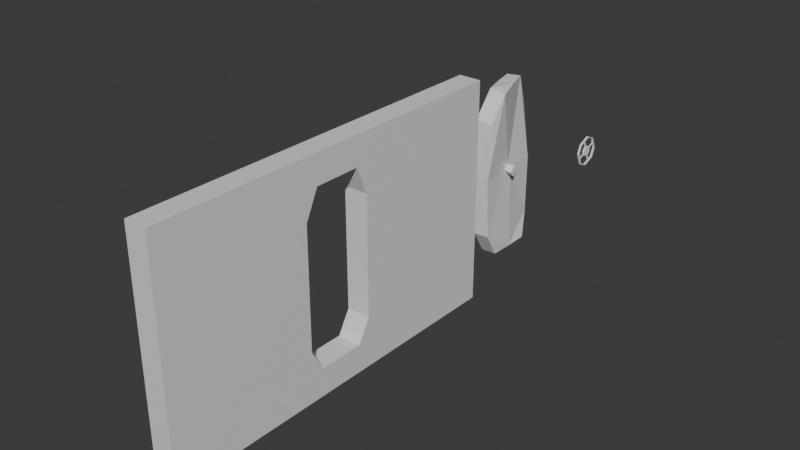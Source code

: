 # Source: PortaSalaDeMaquinas_SEMTEXTURA_PartesLadoALado.blend  (saved by Blender 5.1.29; exported with 4.5.12 LTS)
import bpy
from mathutils import Matrix  # noqa: F401  (used for matrix-valued properties, if any)

bpy.ops.wm.read_factory_settings(use_empty=True)
scene = bpy.context.scene
scene.name = 'Scene'

# ---- collections
col_collection = bpy.data.collections.new('Collection'); scene.collection.children.link(col_collection)

# ---- materials (node trees are filled in below, after node groups)
mat_material = bpy.data.materials.new('Material')
mat_material.alpha_threshold = 0.0
mat_material.use_backface_culling_lightprobe_volume = False
mat_material.use_transparent_shadow = False
mat_material.roughness = 0.5
mat_material.line_color = (0.0, 0.0, 0.0, 1.0)

# ---- material node trees
mat_material.use_nodes = True; mat_material.node_tree.nodes.clear()
_N = mat_material.node_tree.nodes; _L = mat_material.node_tree.links
n0 = _N.new('ShaderNodeOutputMaterial'); n0.name = 'Material Output'; n0.location = (300, 300)
n1 = _N.new('ShaderNodeBsdfPrincipled'); n1.name = 'Principled BSDF'; n1.location = (10, 300)
n1.inputs[3].default_value = 1.45
_L.new(n1.outputs[0], n0.inputs[0])
n0.is_active_output = True

# ---- world
world_world = bpy.data.worlds.new('World'); scene.world = world_world
world_world.use_nodes = True; world_world.node_tree.nodes.clear()
_N = world_world.node_tree.nodes; _L = world_world.node_tree.links
n0 = _N.new('ShaderNodeOutputWorld'); n0.name = 'World Output'; n0.location = (300, 300)
n1 = _N.new('ShaderNodeBackground'); n1.name = 'Background'; n1.location = (10, 300)
n1.inputs[0].default_value = (0.05088, 0.05088, 0.05088, 1.0)
_L.new(n1.outputs[0], n0.inputs[0])
n0.is_active_output = True
world_world.color = (0.05088, 0.05088, 0.05088)
world_world.use_sun_shadow = False
world_world.sun_shadow_jitter_overblur = 0.0

# ---- meshes
me_cube = bpy.data.meshes.new('Cube')
me_cube.from_pydata([(4.827, 0.5775, 2.245), (4.827, 0.5507, -2.252), (4.827, -0.6463, 2.245), (4.827, -0.6655, -2.252), (4.231, 5.0, 3.0), (4.231, 5.0, -3.0), (4.231, -5.0, 3.0), (4.231, -5.0, -3.0), (4.827, 5.0, 3.0), (4.827, 5.0, -3.0), (4.827, -5.0, 3.0), (4.827, -5.0, -3.0), (4.827, 5.0, -1.5), (4.827, -5.0, -1.5), (4.231, 5.0, -1.5), (4.827, -1.005, -1.662), (4.231, -5.0, -1.5), (4.827, 0.8903, -1.662), (4.231, -5.0, 1.5), (4.827, 0.8807, 1.516), (4.827, 5.0, 1.5), (4.827, -5.0, 1.5), (4.231, 5.0, 1.5), (4.827, -0.9956, 1.516), (4.196, 0.5775, 2.245), (4.196, 0.5507, -2.252), (4.196, -0.6463, 2.245), (4.196, -0.6655, -2.252), (4.196, -1.005, -1.662), (4.196, 0.8903, -1.662), (4.196, 0.8807, 1.516), (4.196, -0.9956, 1.516)], [], [(8, 4, 6, 10), (21, 10, 6, 18), (5, 9, 11, 7), (23, 2, 10, 21), (22, 4, 8, 20), (2, 0, 8, 10), (1, 3, 11, 9), (19, 20, 8, 0), (14, 22, 20, 12), (11, 13, 16, 7), (4, 22, 30, 24), (3, 15, 13, 11), (5, 14, 12, 9), (1, 9, 12, 17), (15, 3, 27, 28), (15, 23, 21, 13), (17, 12, 20, 19), (13, 21, 18, 16), (6, 4, 24, 26), (2, 23, 31, 26), (1, 17, 29, 25), (23, 15, 28, 31), (0, 2, 26, 24), (17, 19, 30, 29), (19, 0, 24, 30), (3, 1, 25, 27), (18, 6, 26, 31), (16, 18, 31, 28), (7, 16, 28, 27), (5, 7, 27, 25), (14, 5, 25, 29), (22, 14, 29, 30)])
_uv = me_cube.uv_layers.new(name='UVMap')
_uv.uv.foreach_set('vector', [0.625, 0.5, 0.875, 0.5, 0.875, 0.75, 0.625, 0.75, 0.5625, 0.75, 0.625, 0.75, 0.625, 1.0, 0.5625, 1.0, 0.125, 0.5, 0.375, 0.5, 0.375, 0.75, 0.125, 0.75, 0.5188, 0.6627, 0.5377, 0.6627, 0.625, 0.75, 0.5625, 0.75, 0.5625, 0.25, 0.625, 0.25, 0.625, 0.5, 0.5625, 0.5, 0.5377, 0.6627, 0.5377, 0.5873, 0.625, 0.5, 0.625, 0.75, 0.4623, 0.5873, 0.4623, 0.6627, 0.375, 0.75, 0.375, 0.5, 0.5188, 0.5873, 0.5625, 0.5, 0.625, 0.5, 0.5377, 0.5873, 0.4375, 0.25, 0.5625, 0.25, 0.5625, 0.5, 0.4375, 0.5, 0.375, 0.75, 0.4375, 0.75, 0.4375, 1.0, 0.375, 1.0, 0.625, 0.25, 0.5625, 0.25, 0.5188, 0.5873, 0.5377, 0.5873, 0.4623, 0.6627, 0.4812, 0.6627, 0.4375, 0.75, 0.375, 0.75, 0.375, 0.25, 0.4375, 0.25, 0.4375, 0.5, 0.375, 0.5, 0.4623, 0.5873, 0.375, 0.5, 0.4375, 0.5, 0.4812, 0.5873, 0.4812, 0.6627, 0.4623, 0.6627, 0.4623, 0.6627, 0.4812, 0.6627, 0.4812, 0.6627, 0.5188, 0.6627, 0.5625, 0.75, 0.4375, 0.75, 0.4812, 0.5873, 0.4375, 0.5, 0.5625, 0.5, 0.5188, 0.5873, 0.4375, 0.75, 0.5625, 0.75, 0.5625, 1.0, 0.4375, 1.0, 0.875, 0.75, 0.625, 0.25, 0.5377, 0.5873, 0.5377, 0.6627, 0.5377, 0.6627, 0.5188, 0.6627, 0.5188, 0.6627, 0.5377, 0.6627, 0.4623, 0.5873, 0.4812, 0.5873, 0.4812, 0.5873, 0.4623, 0.5873, 0.5188, 0.6627, 0.4812, 0.6627, 0.4812, 0.6627, 0.5188, 0.6627, 0.5377, 0.5873, 0.5377, 0.6627, 0.5377, 0.6627, 0.5377, 0.5873, 0.4812, 0.5873, 0.5188, 0.5873, 0.5188, 0.5873, 0.4812, 0.5873, 0.5188, 0.5873, 0.5377, 0.5873, 0.5377, 0.5873, 0.5188, 0.5873, 0.4623, 0.6627, 0.4623, 0.5873, 0.4623, 0.5873, 0.4623, 0.6627, 0.5625, 1.0, 0.875, 0.75, 0.5377, 0.6627, 0.5188, 0.6627, 0.4375, 1.0, 0.5625, 1.0, 0.5188, 0.6627, 0.4812, 0.6627, 0.375, 1.0, 0.4375, 1.0, 0.4812, 0.6627, 0.4623, 0.6627, 0.125, 0.5, 0.375, 1.0, 0.4623, 0.6627, 0.4623, 0.5873, 0.4375, 0.25, 0.125, 0.5, 0.4623, 0.5873, 0.4812, 0.5873, 0.5625, 0.25, 0.4375, 0.25, 0.4812, 0.5873, 0.5188, 0.5873])
me_cube.materials.append(mat_material)
me_cube.use_mirror_x = True
me_cube.use_mirror_vertex_groups = False
me_cube.use_mirror_topology = True
me_cube.update()
me_cube_001 = bpy.data.meshes.new('Cube.001')
me_cube_001.from_pydata([(4.047, 7.79, 2.111), (4.389, 7.745, -2.386), (4.428, 6.6, 2.067), (4.389, 6.529, -2.386), (4.389, 6.19, -1.796), (4.196, 8.085, -1.796), (3.976, 8.085, 1.383), (4.303, 6.26, 1.345), (3.805, 7.72, 2.111), (4.088, 7.745, -2.386), (4.147, 6.53, 2.148), (4.088, 6.529, -2.386), (4.088, 6.19, -1.796), (3.894, 8.085, -1.796), (3.683, 8.015, 1.383), (4.022, 6.19, 1.426), (4.389, 7.137, -2.386), (4.088, 7.137, -2.386), (4.247, 7.16, 2.111), (3.945, 7.16, 2.111), (4.296, 6.194, -0.2066), (3.994, 6.194, -0.2066), (4.196, 8.08, -0.2066), (3.894, 8.08, -0.2066), (4.451, 7.071, -0.2066), (4.196, 7.071, -0.2066), (4.196, 7.233, -0.2066), (4.196, 7.15, -0.1197), (4.451, 7.147, -0.295), (4.451, 7.15, -0.1197), (4.196, 7.147, -0.295), (4.451, 7.233, -0.2066)], [], [(13, 23, 14, 8, 19, 10, 15, 21, 12, 11, 17, 9), (2, 7, 15, 10), (1, 5, 13, 9), (6, 0, 8, 14), (16, 1, 9, 17), (22, 6, 14, 23), (20, 4, 12, 21), (4, 3, 11, 12), (18, 2, 10, 19), (3, 16, 17, 11), (0, 18, 19, 8), (7, 20, 21, 15), (5, 22, 23, 13), (27, 26, 31, 29), (3, 4, 20, 25, 30, 16), (26, 30, 28, 31), (1, 16, 30, 26, 22, 5), (31, 28, 24, 29), (26, 27, 18, 0, 6, 22), (25, 20, 7, 2, 18, 27), (25, 27, 29, 24), (30, 25, 24, 28)])
_uv = me_cube_001.uv_layers.new(name='UVMap')
_uv.uv.foreach_set('vector', [0.4812, 0.5873, 0.5, 0.5873, 0.5188, 0.5873, 0.5377, 0.5873, 0.5377, 0.625, 0.5377, 0.6627, 0.5188, 0.6627, 0.5, 0.6627, 0.4812, 0.6627, 0.4623, 0.6627, 0.4623, 0.625, 0.4623, 0.5873, 0.5377, 0.6627, 0.5188, 0.6627, 0.5188, 0.6627, 0.5377, 0.6627, 0.4623, 0.5873, 0.4812, 0.5873, 0.4812, 0.5873, 0.4623, 0.5873, 0.5188, 0.5873, 0.5377, 0.5873, 0.5377, 0.5873, 0.5188, 0.5873, 0.4623, 0.625, 0.4623, 0.5873, 0.4623, 0.5873, 0.4623, 0.625, 0.5, 0.5873, 0.5188, 0.5873, 0.5188, 0.5873, 0.5, 0.5873, 0.5, 0.6627, 0.4812, 0.6627, 0.4812, 0.6627, 0.5, 0.6627, 0.4812, 0.6627, 0.4623, 0.6627, 0.4623, 0.6627, 0.4812, 0.6627, 0.5377, 0.625, 0.5377, 0.6627, 0.5377, 0.6627, 0.5377, 0.625, 0.4623, 0.6627, 0.4623, 0.625, 0.4623, 0.625, 0.4623, 0.6627, 0.5377, 0.5873, 0.5377, 0.625, 0.5377, 0.625, 0.5377, 0.5873, 0.5188, 0.6627, 0.5, 0.6627, 0.5, 0.6627, 0.5188, 0.6627, 0.4812, 0.5873, 0.5, 0.5873, 0.5, 0.5873, 0.4812, 0.5873, 0.5255, 0.625, 0.4996, 0.6003, 0.4996, 0.6003, 0.5255, 0.625, 0.4623, 0.6627, 0.4812, 0.6627, 0.5, 0.6627, 0.4996, 0.6491, 0.4722, 0.625, 0.4623, 0.625, 0.4996, 0.6003, 0.4722, 0.625, 0.4722, 0.625, 0.4996, 0.6003, 0.4623, 0.5873, 0.4623, 0.625, 0.4722, 0.625, 0.4996, 0.6003, 0.5, 0.5873, 0.4812, 0.5873, 0.4996, 0.6003, 0.4722, 0.625, 0.4996, 0.6491, 0.5255, 0.625, 0.4996, 0.6003, 0.5255, 0.625, 0.5377, 0.625, 0.5377, 0.5873, 0.5188, 0.5873, 0.5, 0.5873, 0.4996, 0.6491, 0.5, 0.6627, 0.5188, 0.6627, 0.5377, 0.6627, 0.5377, 0.625, 0.5255, 0.625, 0.4996, 0.6491, 0.5255, 0.625, 0.5255, 0.625, 0.4996, 0.6491, 0.4722, 0.625, 0.4996, 0.6491, 0.4996, 0.6491, 0.4722, 0.625])
me_cube_001.materials.append(mat_material)
me_cube_001.use_mirror_x = True
me_cube_001.use_mirror_vertex_groups = False
me_cube_001.use_mirror_topology = True
me_cube_001.update()
me_cylinder = bpy.data.meshes.new('Cylinder')
me_cylinder.from_pydata([(5.243, 9.601, -0.1995), (5.279, 9.667, -0.1714), (5.268, 9.529, -0.1378), (5.279, 9.607, -0.3167), (5.243, 9.529, -0.2682), (5.279, 9.556, -0.3376), (5.269, 9.45, -0.1994), (5.279, 9.411, -0.2775), (5.243, 9.45, -0.1995), (5.279, 9.39, -0.2268), (5.269, 9.529, -0.2682), (5.279, 9.45, -0.08156), (5.243, 9.529, -0.1379), (5.279, 9.501, -0.06059), (5.269, 9.601, -0.1994), (5.279, 9.646, -0.1208), (5.263, 9.667, -0.1716), (5.263, 9.607, -0.3168), (5.263, 9.556, -0.3378), (5.263, 9.411, -0.2776), (5.263, 9.39, -0.227), (5.263, 9.45, -0.08173), (5.262, 9.501, -0.06075), (5.263, 9.646, -0.1209), (5.243, 9.679, -0.1995), (5.299, 9.679, -0.1989), (5.299, 9.635, -0.09283), (5.243, 9.635, -0.09342), (5.278, 9.852, -0.09485), (5.278, 9.831, -0.04422), (5.262, 9.852, -0.09502), (5.262, 9.831, -0.04439), (5.299, 9.423, -0.09283), (5.243, 9.423, -0.09342), (5.242, 9.529, -0.04948), (5.299, 9.529, -0.0489), (5.277, 9.374, 0.1032), (5.277, 9.424, 0.1242), (5.261, 9.374, 0.103), (5.261, 9.424, 0.124), (5.299, 9.423, -0.305), (5.243, 9.423, -0.3055), (5.243, 9.379, -0.1995), (5.299, 9.379, -0.1989), (5.28, 9.226, -0.354), (5.28, 9.205, -0.3034), (5.264, 9.226, -0.3542), (5.263, 9.205, -0.3035), (5.299, 9.635, -0.305), (5.243, 9.635, -0.3055), (5.243, 9.529, -0.3495), (5.299, 9.529, -0.3489), (5.281, 9.684, -0.5014), (5.281, 9.633, -0.5224), (5.265, 9.684, -0.5016), (5.265, 9.633, -0.5226), (5.298, 9.37, 0.1124), (5.298, 9.421, 0.1334), (5.243, 9.37, 0.1123), (5.243, 9.421, 0.1333), (5.298, 9.217, -0.3578), (5.298, 9.196, -0.3072), (5.244, 9.217, -0.358), (5.244, 9.196, -0.3074), (5.299, 9.687, -0.5107), (5.299, 9.637, -0.5316), (5.245, 9.687, -0.5108), (5.245, 9.637, -0.5318), (5.297, 9.861, -0.09103), (5.297, 9.84, -0.04039), (5.244, 9.861, -0.0912), (5.244, 9.84, -0.04056), (5.299, 9.826, -0.4533), (5.245, 9.826, -0.4534), (5.299, 9.837, -0.481), (5.245, 9.837, -0.4811), (5.299, 9.498, -0.589), (5.245, 9.498, -0.5892), (5.299, 9.51, -0.6167), (5.245, 9.51, -0.6169), (5.299, 9.274, -0.4964), (5.244, 9.274, -0.4966), (5.299, 9.247, -0.5079), (5.244, 9.247, -0.508), (5.298, 9.139, -0.1686), (5.243, 9.139, -0.1688), (5.298, 9.111, -0.1801), (5.243, 9.111, -0.1802), (5.298, 9.231, 0.05504), (5.243, 9.231, 0.05488), (5.298, 9.22, 0.08276), (5.243, 9.22, 0.08259), (5.298, 9.559, 0.1908), (5.242, 9.559, 0.1907), (5.298, 9.548, 0.2185), (5.242, 9.548, 0.2184), (5.297, 9.783, 0.09819), (5.243, 9.783, 0.09802), (5.297, 9.811, 0.1097), (5.243, 9.811, 0.1095), (5.298, 9.919, -0.2296), (5.244, 9.919, -0.2298), (5.298, 9.946, -0.2181), (5.244, 9.946, -0.2183)], [], [(51, 40, 41, 50), (7, 9, 45, 44), (43, 32, 33, 42), (11, 13, 37, 36), (35, 26, 27, 34), (16, 23, 31, 30), (25, 26, 35, 32, 43, 40, 51, 48), (25, 48, 49, 24), (4, 50, 41, 42, 8), (3, 5, 53, 52), (4, 8, 6, 10), (8, 12, 2, 6), (12, 0, 14, 2), (2, 14, 10, 6), (8, 42, 33, 34, 12), (0, 24, 49, 50, 4), (12, 34, 27, 24, 0), (0, 4, 10, 14), (16, 1, 25, 24), (15, 23, 27, 26), (23, 16, 24, 27), (1, 15, 26, 25), (30, 31, 71, 70), (1, 16, 30, 28), (15, 1, 28, 29), (23, 15, 29, 31), (11, 21, 33, 32), (21, 22, 34, 33), (13, 11, 32, 35), (22, 13, 35, 34), (37, 39, 59, 57), (21, 11, 36, 38), (13, 22, 39, 37), (22, 21, 38, 39), (7, 19, 41, 40), (19, 20, 42, 41), (9, 7, 40, 43), (20, 9, 43, 42), (44, 45, 61, 60), (19, 7, 44, 46), (9, 20, 47, 45), (20, 19, 46, 47), (3, 17, 49, 48), (17, 18, 50, 49), (5, 3, 48, 51), (18, 5, 51, 50), (53, 55, 67, 65), (17, 3, 52, 54), (5, 18, 55, 53), (18, 17, 54, 55), (57, 59, 93, 92), (39, 38, 58, 59), (36, 37, 57, 56), (38, 36, 56, 58), (61, 84, 86, 82, 80, 60), (46, 44, 60, 62), (45, 47, 63, 61), (47, 46, 62, 63), (65, 67, 77, 76), (55, 54, 66, 67), (52, 53, 65, 64), (54, 52, 64, 66), (71, 97, 99, 103, 101, 70), (28, 30, 70, 68), (29, 28, 68, 69), (31, 29, 69, 71), (87, 83, 82, 86), (62, 81, 83, 87, 85, 63), (95, 91, 90, 94), (95, 93, 59, 58, 89, 91), (57, 92, 94, 90, 88, 56), (98, 102, 103, 99), (68, 100, 102, 98, 96, 69), (79, 75, 74, 78), (79, 77, 67, 66, 73, 75), (65, 76, 78, 74, 72, 64), (73, 72, 74, 75), (66, 64, 72, 73), (76, 77, 79, 78), (81, 80, 82, 83), (62, 60, 80, 81), (84, 85, 87, 86), (61, 63, 85, 84), (89, 88, 90, 91), (58, 56, 88, 89), (92, 93, 95, 94), (97, 96, 98, 99), (71, 69, 96, 97), (100, 101, 103, 102), (68, 70, 101, 100), (74, 75, 103, 102), (73, 72, 100, 101), (74, 102, 100, 72), (73, 101, 103, 75), (80, 81, 77, 76), (89, 88, 84, 85), (93, 92, 96, 97), (95, 94, 98, 99), (90, 91, 87, 86), (82, 83, 79, 78), (81, 77, 79, 83), (82, 78, 76, 80), (84, 88, 90, 86), (89, 85, 87, 91), (97, 93, 95, 99), (98, 94, 92, 96)])
_uv = me_cylinder.uv_layers.new(name='UVMap')
_uv.uv.foreach_set('vector', [0.75, 1.0, 0.625, 1.0, 0.625, 0.5, 0.75, 0.5, 0.5923, 0.8221, 0.5327, 0.8221, 0.5327, 0.8221, 0.5923, 0.8221, 0.5, 1.0, 0.375, 1.0, 0.375, 0.5, 0.5, 0.5, 0.3423, 0.8221, 0.2827, 0.8221, 0.2827, 0.8221, 0.3423, 0.8221, 0.25, 1.0, 0.125, 1.0, 0.125, 0.5, 0.25, 0.5, 0.03266, 0.6779, 0.09234, 0.6779, 0.09234, 0.6779, 0.03266, 0.6779, 0.25, 0.49, 0.08029, 0.4197, 0.01, 0.25, 0.08029, 0.08029, 0.25, 0.01, 0.4197, 0.08029, 0.49, 0.25, 0.4197, 0.4197, 1.0, 1.0, 0.875, 1.0, 0.875, 0.5, 1.0, 0.5, 0.8101, 0.25, 0.99, 0.25, 0.9197, 0.08029, 0.75, 0.01, 0.75, 0.1899, 0.8423, 0.8221, 0.7827, 0.8221, 0.7827, 0.8221, 0.8423, 0.8221, 0.8101, 0.25, 0.75, 0.1899, 0.75, 0.1899, 0.8101, 0.25, 0.75, 0.1899, 0.6899, 0.25, 0.6899, 0.25, 0.75, 0.1899, 0.6899, 0.25, 0.75, 0.3101, 0.75, 0.3101, 0.6899, 0.25, 0.6899, 0.25, 0.75, 0.3101, 0.8101, 0.25, 0.75, 0.1899, 0.75, 0.1899, 0.75, 0.01, 0.5803, 0.08029, 0.51, 0.25, 0.6899, 0.25, 0.75, 0.3101, 0.75, 0.49, 0.9197, 0.4197, 0.99, 0.25, 0.8101, 0.25, 0.6899, 0.25, 0.51, 0.25, 0.5803, 0.4197, 0.75, 0.49, 0.75, 0.3101, 0.75, 0.3101, 0.8101, 0.25, 0.8101, 0.25, 0.75, 0.3101, 0.03266, 0.6779, 0.03266, 0.8221, 0.0, 1.0, 0.0, 0.5, 0.09234, 0.8221, 0.09234, 0.6779, 0.125, 0.5, 0.125, 1.0, 0.09234, 0.6779, 0.03266, 0.6779, 0.0, 0.5, 0.125, 0.5, 0.03266, 0.8221, 0.09234, 0.8221, 0.125, 1.0, 0.0, 1.0, 0.03266, 0.6779, 0.09234, 0.6779, 0.09234, 0.6779, 0.03266, 0.6779, 0.03266, 0.8221, 0.03266, 0.6779, 0.03266, 0.6779, 0.03266, 0.8221, 0.09234, 0.8221, 0.03266, 0.8221, 0.03266, 0.8221, 0.09234, 0.8221, 0.09234, 0.6779, 0.09234, 0.8221, 0.09234, 0.8221, 0.09234, 0.6779, 0.3423, 0.8221, 0.3423, 0.6779, 0.375, 0.5, 0.375, 1.0, 0.3423, 0.6779, 0.2827, 0.6779, 0.25, 0.5, 0.375, 0.5, 0.2827, 0.8221, 0.3423, 0.8221, 0.375, 1.0, 0.25, 1.0, 0.2827, 0.6779, 0.2827, 0.8221, 0.25, 1.0, 0.25, 0.5, 0.2827, 0.8221, 0.2827, 0.6779, 0.2827, 0.6779, 0.2827, 0.8221, 0.3423, 0.6779, 0.3423, 0.8221, 0.3423, 0.8221, 0.3423, 0.6779, 0.2827, 0.8221, 0.2827, 0.6779, 0.2827, 0.6779, 0.2827, 0.8221, 0.2827, 0.6779, 0.3423, 0.6779, 0.3423, 0.6779, 0.2827, 0.6779, 0.5923, 0.8221, 0.5923, 0.6779, 0.625, 0.5, 0.625, 1.0, 0.5923, 0.6779, 0.5327, 0.6779, 0.5, 0.5, 0.625, 0.5, 0.5327, 0.8221, 0.5923, 0.8221, 0.625, 1.0, 0.5, 1.0, 0.5327, 0.6779, 0.5327, 0.8221, 0.5, 1.0, 0.5, 0.5, 0.5923, 0.8221, 0.5327, 0.8221, 0.5327, 0.8221, 0.5923, 0.8221, 0.5923, 0.6779, 0.5923, 0.8221, 0.5923, 0.8221, 0.5923, 0.6779, 0.5327, 0.8221, 0.5327, 0.6779, 0.5327, 0.6779, 0.5327, 0.8221, 0.5327, 0.6779, 0.5923, 0.6779, 0.5923, 0.6779, 0.5327, 0.6779, 0.8423, 0.8221, 0.8423, 0.6779, 0.875, 0.5, 0.875, 1.0, 0.8423, 0.6779, 0.7827, 0.6779, 0.75, 0.5, 0.875, 0.5, 0.7827, 0.8221, 0.8423, 0.8221, 0.875, 1.0, 0.75, 1.0, 0.7827, 0.6779, 0.7827, 0.8221, 0.75, 1.0, 0.75, 0.5, 0.7827, 0.8221, 0.7827, 0.6779, 0.7827, 0.6779, 0.7827, 0.8221, 0.8423, 0.6779, 0.8423, 0.8221, 0.8423, 0.8221, 0.8423, 0.6779, 0.7827, 0.8221, 0.7827, 0.6779, 0.7827, 0.6779, 0.7827, 0.8221, 0.7827, 0.6779, 0.8423, 0.6779, 0.8423, 0.6779, 0.7827, 0.6779, 0.2827, 0.8221, 0.2827, 0.6779, 0.2827, 0.6779, 0.2827, 0.8221, 0.2827, 0.6779, 0.3423, 0.6779, 0.3423, 0.6779, 0.2827, 0.6779, 0.3423, 0.8221, 0.2827, 0.8221, 0.2827, 0.8221, 0.3423, 0.8221, 0.3423, 0.6779, 0.3423, 0.8221, 0.3423, 0.8221, 0.3423, 0.6779, 0.5327, 0.8221, 0.5327, 0.8221, 0.5327, 0.8221, 0.5923, 0.8221, 0.5923, 0.8221, 0.5923, 0.8221, 0.5923, 0.6779, 0.5923, 0.8221, 0.5923, 0.8221, 0.5923, 0.6779, 0.5327, 0.8221, 0.5327, 0.6779, 0.5327, 0.6779, 0.5327, 0.8221, 0.5327, 0.6779, 0.5923, 0.6779, 0.5923, 0.6779, 0.5327, 0.6779, 0.7827, 0.8221, 0.7827, 0.6779, 0.7827, 0.6779, 0.7827, 0.8221, 0.7827, 0.6779, 0.8423, 0.6779, 0.8423, 0.6779, 0.7827, 0.6779, 0.8423, 0.8221, 0.7827, 0.8221, 0.7827, 0.8221, 0.8423, 0.8221, 0.8423, 0.6779, 0.8423, 0.8221, 0.8423, 0.8221, 0.8423, 0.6779, 0.09234, 0.6779, 0.09234, 0.6779, 0.09234, 0.6779, 0.03266, 0.6779, 0.03266, 0.6779, 0.03266, 0.6779, 0.03266, 0.8221, 0.03266, 0.6779, 0.03266, 0.6779, 0.03266, 0.8221, 0.09234, 0.8221, 0.03266, 0.8221, 0.03266, 0.8221, 0.09234, 0.8221, 0.09234, 0.6779, 0.09234, 0.8221, 0.09234, 0.8221, 0.09234, 0.6779, 0.5327, 0.6779, 0.5923, 0.6779, 0.5923, 0.8221, 0.5327, 0.8221, 0.5923, 0.6779, 0.5923, 0.6779, 0.5923, 0.6779, 0.5327, 0.6779, 0.5327, 0.6779, 0.5327, 0.6779, 0.2827, 0.6779, 0.3423, 0.6779, 0.3423, 0.8221, 0.2827, 0.8221, 0.2827, 0.6779, 0.2827, 0.6779, 0.2827, 0.6779, 0.3423, 0.6779, 0.3423, 0.6779, 0.3423, 0.6779, 0.2827, 0.8221, 0.2827, 0.8221, 0.2827, 0.8221, 0.3423, 0.8221, 0.3423, 0.8221, 0.3423, 0.8221, 0.09234, 0.8221, 0.03266, 0.8221, 0.03266, 0.6779, 0.09234, 0.6779, 0.03266, 0.8221, 0.03266, 0.8221, 0.03266, 0.8221, 0.09234, 0.8221, 0.09234, 0.8221, 0.09234, 0.8221, 0.7827, 0.6779, 0.8423, 0.6779, 0.8423, 0.8221, 0.7827, 0.8221, 0.7827, 0.6779, 0.7827, 0.6779, 0.7827, 0.6779, 0.8423, 0.6779, 0.8423, 0.6779, 0.8423, 0.6779, 0.7827, 0.8221, 0.7827, 0.8221, 0.7827, 0.8221, 0.8423, 0.8221, 0.8423, 0.8221, 0.8423, 0.8221, 0.8423, 0.6779, 0.8423, 0.8221, 0.8423, 0.8221, 0.8423, 0.6779, 0.8423, 0.6779, 0.8423, 0.8221, 0.8423, 0.8221, 0.8423, 0.6779, 0.7827, 0.8221, 0.7827, 0.6779, 0.7827, 0.6779, 0.7827, 0.8221, 0.5923, 0.6779, 0.5923, 0.8221, 0.5923, 0.8221, 0.5923, 0.6779, 0.5923, 0.6779, 0.5923, 0.8221, 0.5923, 0.8221, 0.5923, 0.6779, 0.5327, 0.8221, 0.5327, 0.6779, 0.5327, 0.6779, 0.5327, 0.8221, 0.5327, 0.8221, 0.5327, 0.6779, 0.5327, 0.6779, 0.5327, 0.8221, 0.3423, 0.6779, 0.3423, 0.8221, 0.3423, 0.8221, 0.3423, 0.6779, 0.3423, 0.6779, 0.3423, 0.8221, 0.3423, 0.8221, 0.3423, 0.6779, 0.2827, 0.8221, 0.2827, 0.6779, 0.2827, 0.6779, 0.2827, 0.8221, 0.09234, 0.6779, 0.09234, 0.8221, 0.09234, 0.8221, 0.09234, 0.6779, 0.09234, 0.6779, 0.09234, 0.8221, 0.09234, 0.8221, 0.09234, 0.6779, 0.03266, 0.8221, 0.03266, 0.6779, 0.03266, 0.6779, 0.03266, 0.8221, 0.03266, 0.8221, 0.03266, 0.6779, 0.03266, 0.6779, 0.03266, 0.8221, 0.8423, 0.8221, 0.8423, 0.6779, 0.03266, 0.6779, 0.03266, 0.8221, 0.8423, 0.6779, 0.8423, 0.8221, 0.03266, 0.8221, 0.03266, 0.6779, 0.0, 0.0, 0.0, 0.0, 0.0, 0.0, 0.0, 0.0, 0.0, 0.0, 0.0, 0.0, 0.0, 0.0, 0.0, 0.0, 0.5923, 0.8221, 0.5923, 0.6779, 0.7827, 0.6779, 0.7827, 0.8221, 0.3423, 0.6779, 0.3423, 0.8221, 0.5327, 0.8221, 0.5327, 0.6779, 0.2827, 0.6779, 0.2827, 0.8221, 0.09234, 0.8221, 0.09234, 0.6779, 0.2827, 0.6779, 0.2827, 0.8221, 0.09234, 0.8221, 0.09234, 0.6779, 0.3423, 0.8221, 0.3423, 0.6779, 0.5327, 0.6779, 0.5327, 0.8221, 0.5923, 0.8221, 0.5923, 0.6779, 0.7827, 0.6779, 0.7827, 0.8221, 0.0, 0.0, 0.0, 0.0, 0.0, 0.0, 0.0, 0.0, 0.0, 0.0, 0.0, 0.0, 0.0, 0.0, 0.0, 0.0, 0.0, 0.0, 0.0, 0.0, 0.0, 0.0, 0.0, 0.0, 0.0, 0.0, 0.0, 0.0, 0.0, 0.0, 0.0, 0.0, 0.0, 0.0, 0.0, 0.0, 0.0, 0.0, 0.0, 0.0, 0.0, 0.0, 0.0, 0.0, 0.0, 0.0, 0.0, 0.0])
me_cylinder.update()

# ---- objects
ob_cube = bpy.data.objects.new('Cube', me_cube)
ob_porta = bpy.data.objects.new('porta', me_cube_001)
ob_cylinder = bpy.data.objects.new('Cylinder', me_cylinder)

# ---- transforms, parenting, visibility, modifiers, constraints
ob_cube.location = (0.0, 0.0, 0.0)
ob_cube.lock_rotations_4d = False
ob_cube.empty_display_type = 'ARROWS'
ob_cube.lineart.crease_threshold = 0.0
ob_cube.use_mesh_mirror_x = True
ob_porta.location = (0.0, 0.0, 0.0)
ob_porta.lock_rotations_4d = False
ob_porta.empty_display_type = 'ARROWS'
ob_porta.lineart.crease_threshold = 0.0
ob_porta.use_mesh_mirror_x = True
_m = ob_porta.modifiers.new('Solidify', 'SOLIDIFY')
_m.thickness = 0.1
ob_cylinder.location = (0.0, 0.0, 0.0)

# ---- collection membership
col_collection.objects.link(ob_cube)
col_collection.objects.link(ob_porta)
col_collection.objects.link(ob_cylinder)

# ---- scene / render settings (as saved in the file)
scene.frame_start = 1; scene.frame_end = 250; scene.frame_set(1)
scene.render.engine = 'BLENDER_EEVEE_NEXT'
scene.render.bake_bias = 0.0
scene.render.bake_samples = 0
scene.cycles.sampling_pattern = 'TABULATED_SOBOL'
scene.eevee.ray_tracing_options.trace_max_roughness = 0.0
bpy.context.view_layer.update()

# ---- added for rendering (the .blend has no active camera and no usable light): camera, sun
cam_auto = bpy.data.cameras.new('AutoCamera')
cam_auto.lens = 50.0
cam_auto.sensor_width = 36.0
cam_auto.clip_end = 1000.0
ob_auto_camera = bpy.data.objects.new('AutoCamera', cam_auto)
scene.collection.objects.link(ob_auto_camera)
ob_auto_camera.location = (19.4355, -15.5072, 11.9869)
ob_auto_camera.rotation_euler = (1.09748, -7.21219e-08, 0.694738)
scene.camera = ob_auto_camera
light_auto_sun = bpy.data.lights.new('AutoSun', 'SUN')
light_auto_sun.energy = 3.0
light_auto_sun.angle = 0.0523599
ob_auto_sun = bpy.data.objects.new('AutoSun', light_auto_sun)
scene.collection.objects.link(ob_auto_sun)
ob_auto_sun.rotation_euler = (0.872665, 0.174533, 0.523599)
bpy.context.view_layer.update()
